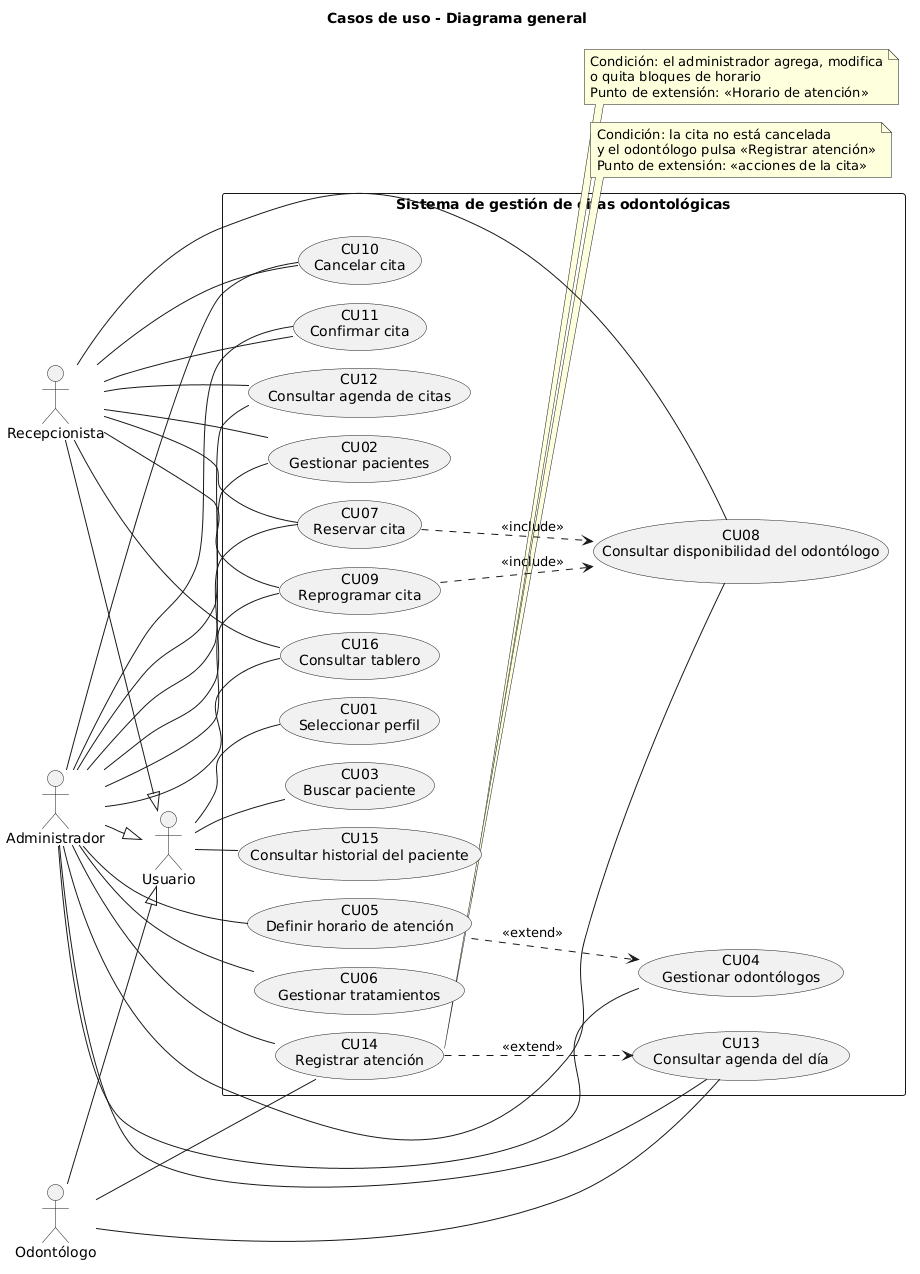

The diagram above was rendered by PlantUML. Its source (embedded in the PNG):
@startuml casos_uso_general
!pragma layout smetana
title Casos de uso - Diagrama general
left to right direction
skinparam packageStyle rectangle
actor "Usuario" as Usuario
actor "Recepcionista" as Recepcionista
actor "Odontólogo" as Odontologo
actor "Administrador" as Administrador
Recepcionista --|> Usuario
Odontologo --|> Usuario
Administrador --|> Usuario
rectangle "Sistema de gestión de citas odontológicas" {
  usecase "CU01\nSeleccionar perfil" as CU01
  usecase "CU02\nGestionar pacientes" as CU02
  usecase "CU03\nBuscar paciente" as CU03
  usecase "CU04\nGestionar odontólogos" as CU04
  usecase "CU05\nDefinir horario de atención" as CU05
  usecase "CU06\nGestionar tratamientos" as CU06
  usecase "CU07\nReservar cita" as CU07
  usecase "CU08\nConsultar disponibilidad del odontólogo" as CU08
  usecase "CU09\nReprogramar cita" as CU09
  usecase "CU10\nCancelar cita" as CU10
  usecase "CU11\nConfirmar cita" as CU11
  usecase "CU12\nConsultar agenda de citas" as CU12
  usecase "CU13\nConsultar agenda del día" as CU13
  usecase "CU14\nRegistrar atención" as CU14
  usecase "CU15\nConsultar historial del paciente" as CU15
  usecase "CU16\nConsultar tablero" as CU16
}
Usuario -- CU01
Recepcionista -- CU02
Administrador -- CU02
Usuario -- CU03
Administrador -- CU04
Administrador -- CU05
Administrador -- CU06
Recepcionista -- CU07
Administrador -- CU07
Recepcionista -- CU08
Administrador -- CU08
Recepcionista -- CU09
Administrador -- CU09
Recepcionista -- CU10
Administrador -- CU10
Recepcionista -- CU11
Administrador -- CU11
Recepcionista -- CU12
Administrador -- CU12
Odontologo -- CU13
Administrador -- CU13
Odontologo -- CU14
Administrador -- CU14
Usuario -- CU15
Recepcionista -- CU16
Administrador -- CU16
CU07 ..> CU08 : <<include>>
CU09 ..> CU08 : <<include>>
CU05 ..> CU04 : <<extend>>
note right of CU05
  Condición: el administrador agrega, modifica
  o quita bloques de horario
  Punto de extensión: «Horario de atención»
end note
CU14 ..> CU13 : <<extend>>
note right of CU14
  Condición: la cita no está cancelada
  y el odontólogo pulsa «Registrar atención»
  Punto de extensión: «acciones de la cita»
end note
@enduml